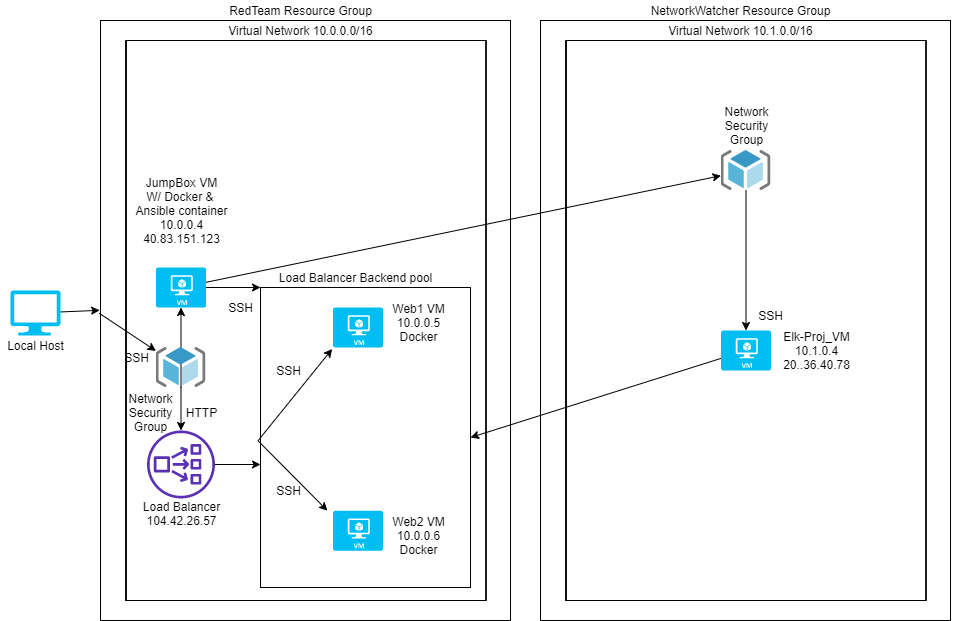

The diagram above was exported from draw.io. Its source (the exported page's mxGraphModel, read from the mxfile embedded in the PNG):
<mxGraphModel dx="1422" dy="762" grid="1" gridSize="10" guides="1" tooltips="1" connect="1" arrows="1" fold="1" page="1" pageScale="1" pageWidth="827" pageHeight="1169" math="0" shadow="0">
  <root>
    <mxCell id="0" />
    <mxCell id="1" parent="0" />
    <mxCell id="J42s71F2CYeqGU0BA2PD-11" value="" style="shape=table;childLayout=tableLayout;rowLines=0;columnLines=0;startSize=0;fillColor=none;collapsible=0;recursiveResize=0;expand=0;pointerEvents=0;" parent="1" vertex="1">
      <mxGeometry x="200" y="120" width="410" height="600" as="geometry" />
    </mxCell>
    <mxCell id="J42s71F2CYeqGU0BA2PD-12" value="" style="swimlane;horizontal=0;points=[[0,0.5],[1,0.5]];portConstraint=eastwest;startSize=0;collapsible=0;recursiveResize=0;expand=0;pointerEvents=0;" parent="J42s71F2CYeqGU0BA2PD-11" vertex="1">
      <mxGeometry width="410" height="600" as="geometry" />
    </mxCell>
    <mxCell id="J42s71F2CYeqGU0BA2PD-13" value="" style="swimlane;connectable=0;startSize=0;collapsible=0;recursiveResize=0;expand=0;pointerEvents=0;" parent="J42s71F2CYeqGU0BA2PD-12" vertex="1">
      <mxGeometry width="410" height="600" as="geometry" />
    </mxCell>
    <mxCell id="J42s71F2CYeqGU0BA2PD-44" value="Virtual Network 10.0.0.0/16" style="text;html=1;resizable=0;autosize=1;align=center;verticalAlign=middle;points=[];fillColor=none;strokeColor=none;rounded=0;" parent="J42s71F2CYeqGU0BA2PD-13" vertex="1">
      <mxGeometry x="120" width="160" height="20" as="geometry" />
    </mxCell>
    <mxCell id="AzP8usWTfIl8-IYWsvn_-7" value="" style="shape=table;childLayout=tableLayout;rowLines=0;columnLines=0;startSize=0;fillColor=none;collapsible=0;recursiveResize=0;expand=0;pointerEvents=0;" parent="J42s71F2CYeqGU0BA2PD-13" vertex="1">
      <mxGeometry x="25.5" y="20" width="360" height="560" as="geometry" />
    </mxCell>
    <mxCell id="AzP8usWTfIl8-IYWsvn_-8" value="" style="swimlane;horizontal=0;points=[[0,0.5],[1,0.5]];portConstraint=eastwest;startSize=0;collapsible=0;recursiveResize=0;expand=0;pointerEvents=0;" parent="AzP8usWTfIl8-IYWsvn_-7" vertex="1">
      <mxGeometry width="360" height="560" as="geometry" />
    </mxCell>
    <mxCell id="AzP8usWTfIl8-IYWsvn_-9" value="" style="swimlane;connectable=0;startSize=0;collapsible=0;recursiveResize=0;expand=0;pointerEvents=0;" parent="AzP8usWTfIl8-IYWsvn_-8" vertex="1">
      <mxGeometry width="360" height="560" as="geometry" />
    </mxCell>
    <mxCell id="J42s71F2CYeqGU0BA2PD-31" value="Load Balancer Backend pool" style="text;html=1;resizable=0;autosize=1;align=center;verticalAlign=middle;points=[];fillColor=none;strokeColor=none;rounded=0;" parent="AzP8usWTfIl8-IYWsvn_-9" vertex="1">
      <mxGeometry x="144.5" y="227" width="170" height="20" as="geometry" />
    </mxCell>
    <mxCell id="J42s71F2CYeqGU0BA2PD-25" value="Web2 VM&lt;br&gt;10.0.0.6&lt;br&gt;Docker" style="text;html=1;resizable=0;autosize=1;align=center;verticalAlign=middle;points=[];fillColor=none;strokeColor=none;rounded=0;" parent="AzP8usWTfIl8-IYWsvn_-9" vertex="1">
      <mxGeometry x="257" y="470.24" width="70" height="50" as="geometry" />
    </mxCell>
    <mxCell id="J42s71F2CYeqGU0BA2PD-26" value="SSH" style="text;html=1;resizable=0;autosize=1;align=center;verticalAlign=middle;points=[];fillColor=none;strokeColor=none;rounded=0;" parent="AzP8usWTfIl8-IYWsvn_-9" vertex="1">
      <mxGeometry x="142" y="440.24" width="40" height="20" as="geometry" />
    </mxCell>
    <mxCell id="J42s71F2CYeqGU0BA2PD-33" value="Web1 VM&lt;br&gt;10.0.0.5&lt;br&gt;Docker" style="text;html=1;resizable=0;autosize=1;align=center;verticalAlign=middle;points=[];fillColor=none;strokeColor=none;rounded=0;" parent="AzP8usWTfIl8-IYWsvn_-9" vertex="1">
      <mxGeometry x="257" y="257" width="70" height="50" as="geometry" />
    </mxCell>
    <mxCell id="J42s71F2CYeqGU0BA2PD-34" value="SSH" style="text;html=1;resizable=0;autosize=1;align=center;verticalAlign=middle;points=[];fillColor=none;strokeColor=none;rounded=0;" parent="AzP8usWTfIl8-IYWsvn_-9" vertex="1">
      <mxGeometry x="142" y="320.24" width="40" height="20" as="geometry" />
    </mxCell>
    <mxCell id="J42s71F2CYeqGU0BA2PD-38" style="edgeStyle=none;rounded=0;orthogonalLoop=1;jettySize=auto;html=1;exitX=0;exitY=0.5;exitDx=0;exitDy=0;" parent="AzP8usWTfIl8-IYWsvn_-9" edge="1">
      <mxGeometry relative="1" as="geometry">
        <mxPoint x="132" y="400.24" as="sourcePoint" />
        <mxPoint x="201.45169712793745" y="470.24" as="targetPoint" />
      </mxGeometry>
    </mxCell>
    <mxCell id="J42s71F2CYeqGU0BA2PD-35" style="edgeStyle=none;rounded=0;orthogonalLoop=1;jettySize=auto;html=1;exitX=0;exitY=0.5;exitDx=0;exitDy=0;" parent="AzP8usWTfIl8-IYWsvn_-9" edge="1">
      <mxGeometry relative="1" as="geometry">
        <mxPoint x="132" y="400.24" as="sourcePoint" />
        <mxPoint x="206.17907907055928" y="308.5" as="targetPoint" />
      </mxGeometry>
    </mxCell>
    <mxCell id="AzP8usWTfIl8-IYWsvn_-4" value="" style="shape=table;childLayout=tableLayout;rowLines=0;columnLines=0;startSize=0;fillColor=none;collapsible=0;recursiveResize=0;expand=0;pointerEvents=0;" parent="AzP8usWTfIl8-IYWsvn_-9" vertex="1">
      <mxGeometry x="134.5" y="247" width="210" height="300" as="geometry" />
    </mxCell>
    <mxCell id="AzP8usWTfIl8-IYWsvn_-5" value="" style="swimlane;horizontal=0;points=[[0,0.5],[1,0.5]];portConstraint=eastwest;startSize=0;collapsible=0;recursiveResize=0;expand=0;pointerEvents=0;" parent="AzP8usWTfIl8-IYWsvn_-4" vertex="1">
      <mxGeometry width="210" height="300" as="geometry" />
    </mxCell>
    <mxCell id="AzP8usWTfIl8-IYWsvn_-6" value="" style="swimlane;connectable=0;startSize=0;collapsible=0;recursiveResize=0;expand=0;pointerEvents=0;" parent="AzP8usWTfIl8-IYWsvn_-5" vertex="1">
      <mxGeometry width="210" height="300" as="geometry" />
    </mxCell>
    <mxCell id="AzP8usWTfIl8-IYWsvn_-44" value="" style="verticalLabelPosition=bottom;html=1;verticalAlign=top;align=center;strokeColor=none;fillColor=#00BEF2;shape=mxgraph.azure.virtual_machine;" parent="AzP8usWTfIl8-IYWsvn_-6" vertex="1">
      <mxGeometry x="72.5" y="223.24" width="50" height="40" as="geometry" />
    </mxCell>
    <mxCell id="AzP8usWTfIl8-IYWsvn_-43" value="" style="verticalLabelPosition=bottom;html=1;verticalAlign=top;align=center;strokeColor=none;fillColor=#00BEF2;shape=mxgraph.azure.virtual_machine;" parent="AzP8usWTfIl8-IYWsvn_-6" vertex="1">
      <mxGeometry x="72.5" y="20" width="50" height="40" as="geometry" />
    </mxCell>
    <mxCell id="J42s71F2CYeqGU0BA2PD-17" value="SSH" style="text;html=1;resizable=0;autosize=1;align=center;verticalAlign=middle;points=[];fillColor=none;strokeColor=none;rounded=0;" parent="AzP8usWTfIl8-IYWsvn_-9" vertex="1">
      <mxGeometry x="94.5" y="257" width="40" height="20" as="geometry" />
    </mxCell>
    <mxCell id="J42s71F2CYeqGU0BA2PD-23" value="Load Balancer&lt;br&gt;104.42.26.57" style="text;html=1;resizable=0;autosize=1;align=center;verticalAlign=middle;points=[];fillColor=none;strokeColor=none;rounded=0;" parent="AzP8usWTfIl8-IYWsvn_-9" vertex="1">
      <mxGeometry x="10" y="458" width="90" height="30" as="geometry" />
    </mxCell>
    <mxCell id="J42s71F2CYeqGU0BA2PD-24" value="" style="outlineConnect=0;fontColor=#232F3E;gradientColor=none;fillColor=#5A30B5;strokeColor=none;dashed=0;verticalLabelPosition=bottom;verticalAlign=top;align=center;html=1;fontSize=12;fontStyle=0;aspect=fixed;pointerEvents=1;shape=mxgraph.aws4.network_load_balancer;" parent="AzP8usWTfIl8-IYWsvn_-9" vertex="1">
      <mxGeometry x="21" y="390" width="68" height="68" as="geometry" />
    </mxCell>
    <mxCell id="J42s71F2CYeqGU0BA2PD-32" value="" style="verticalLabelPosition=bottom;html=1;verticalAlign=top;align=center;strokeColor=none;fillColor=#00BEF2;shape=mxgraph.azure.virtual_machine;" parent="AzP8usWTfIl8-IYWsvn_-9" vertex="1">
      <mxGeometry x="30" y="227" width="50" height="40" as="geometry" />
    </mxCell>
    <mxCell id="J42s71F2CYeqGU0BA2PD-37" value="" style="edgeStyle=none;rounded=0;orthogonalLoop=1;jettySize=auto;html=1;" parent="AzP8usWTfIl8-IYWsvn_-9" target="J42s71F2CYeqGU0BA2PD-32" edge="1">
      <mxGeometry relative="1" as="geometry">
        <mxPoint x="55" y="347" as="sourcePoint" />
      </mxGeometry>
    </mxCell>
    <mxCell id="J42s71F2CYeqGU0BA2PD-36" value="" style="aspect=fixed;html=1;points=[];align=center;image;fontSize=12;image=img/lib/mscae/ResourceGroup.svg;" parent="AzP8usWTfIl8-IYWsvn_-9" vertex="1">
      <mxGeometry x="30" y="307" width="50" height="40" as="geometry" />
    </mxCell>
    <mxCell id="J42s71F2CYeqGU0BA2PD-39" style="edgeStyle=none;rounded=0;orthogonalLoop=1;jettySize=auto;html=1;exitX=0.5;exitY=1;exitDx=0;exitDy=0;exitPerimeter=0;" parent="AzP8usWTfIl8-IYWsvn_-9" source="J42s71F2CYeqGU0BA2PD-36" target="J42s71F2CYeqGU0BA2PD-24" edge="1">
      <mxGeometry relative="1" as="geometry">
        <mxPoint x="55" y="397" as="sourcePoint" />
      </mxGeometry>
    </mxCell>
    <mxCell id="J42s71F2CYeqGU0BA2PD-4" value="Network&lt;br&gt;Security&lt;br&gt;Group&lt;br&gt;" style="text;html=1;resizable=0;autosize=1;align=center;verticalAlign=middle;points=[];fillColor=none;strokeColor=none;rounded=0;" parent="AzP8usWTfIl8-IYWsvn_-9" vertex="1">
      <mxGeometry x="-5.5" y="347" width="60" height="50" as="geometry" />
    </mxCell>
    <mxCell id="J42s71F2CYeqGU0BA2PD-20" value="HTTP" style="text;html=1;resizable=0;autosize=1;align=center;verticalAlign=middle;points=[];fillColor=none;strokeColor=none;rounded=0;" parent="AzP8usWTfIl8-IYWsvn_-9" vertex="1">
      <mxGeometry x="50" y="362" width="50" height="20" as="geometry" />
    </mxCell>
    <mxCell id="J42s71F2CYeqGU0BA2PD-21" value="SSH" style="text;html=1;resizable=0;autosize=1;align=center;verticalAlign=middle;points=[];fillColor=none;strokeColor=none;rounded=0;" parent="AzP8usWTfIl8-IYWsvn_-9" vertex="1">
      <mxGeometry x="-10" y="307" width="40" height="20" as="geometry" />
    </mxCell>
    <mxCell id="J42s71F2CYeqGU0BA2PD-15" style="edgeStyle=none;rounded=0;orthogonalLoop=1;jettySize=auto;html=1;" parent="AzP8usWTfIl8-IYWsvn_-9" source="J42s71F2CYeqGU0BA2PD-24" edge="1">
      <mxGeometry relative="1" as="geometry">
        <mxPoint x="134.5" y="424" as="targetPoint" />
      </mxGeometry>
    </mxCell>
    <mxCell id="J42s71F2CYeqGU0BA2PD-14" style="edgeStyle=none;rounded=0;orthogonalLoop=1;jettySize=auto;html=1;entryX=0;entryY=0;entryDx=0;entryDy=0;" parent="AzP8usWTfIl8-IYWsvn_-9" source="J42s71F2CYeqGU0BA2PD-32" target="AzP8usWTfIl8-IYWsvn_-4" edge="1">
      <mxGeometry relative="1" as="geometry">
        <mxPoint x="132.6300000000001" y="127" as="targetPoint" />
      </mxGeometry>
    </mxCell>
    <mxCell id="J42s71F2CYeqGU0BA2PD-16" value="JumpBox VM&lt;br&gt;W/ Docker &amp;amp;&amp;nbsp;&lt;br&gt;Ansible container&lt;br&gt;10.0.0.4&lt;br&gt;40.83.151.123" style="text;html=1;resizable=0;autosize=1;align=center;verticalAlign=middle;points=[];fillColor=none;strokeColor=none;rounded=0;" parent="AzP8usWTfIl8-IYWsvn_-9" vertex="1">
      <mxGeometry y="130" width="110" height="80" as="geometry" />
    </mxCell>
    <mxCell id="J42s71F2CYeqGU0BA2PD-6" style="edgeStyle=none;rounded=0;orthogonalLoop=1;jettySize=auto;html=1;exitX=-0.003;exitY=0.488;exitDx=0;exitDy=0;exitPerimeter=0;" parent="J42s71F2CYeqGU0BA2PD-12" source="J42s71F2CYeqGU0BA2PD-12" target="J42s71F2CYeqGU0BA2PD-36" edge="1">
      <mxGeometry relative="1" as="geometry">
        <mxPoint y="267" as="sourcePoint" />
      </mxGeometry>
    </mxCell>
    <mxCell id="J42s71F2CYeqGU0BA2PD-19" style="edgeStyle=none;rounded=0;orthogonalLoop=1;jettySize=auto;html=1;" parent="J42s71F2CYeqGU0BA2PD-11" source="J42s71F2CYeqGU0BA2PD-11" target="J42s71F2CYeqGU0BA2PD-12" edge="1">
      <mxGeometry relative="1" as="geometry" />
    </mxCell>
    <mxCell id="J42s71F2CYeqGU0BA2PD-18" value="RedTeam Resource Group" style="text;html=1;resizable=0;autosize=1;align=center;verticalAlign=middle;points=[];fillColor=none;strokeColor=none;rounded=0;" parent="1" vertex="1">
      <mxGeometry x="320" y="100" width="160" height="20" as="geometry" />
    </mxCell>
    <mxCell id="J42s71F2CYeqGU0BA2PD-9" style="edgeStyle=none;rounded=0;orthogonalLoop=1;jettySize=auto;html=1;entryX=-0.002;entryY=0.483;entryDx=0;entryDy=0;entryPerimeter=0;" parent="1" source="J42s71F2CYeqGU0BA2PD-7" target="J42s71F2CYeqGU0BA2PD-12" edge="1">
      <mxGeometry relative="1" as="geometry" />
    </mxCell>
    <mxCell id="J42s71F2CYeqGU0BA2PD-7" value="" style="verticalLabelPosition=bottom;html=1;verticalAlign=top;align=center;strokeColor=none;fillColor=#00BEF2;shape=mxgraph.azure.computer;pointerEvents=1;" parent="1" vertex="1">
      <mxGeometry x="110" y="390" width="50" height="45" as="geometry" />
    </mxCell>
    <mxCell id="J42s71F2CYeqGU0BA2PD-10" value="Local Host" style="text;html=1;resizable=0;autosize=1;align=center;verticalAlign=middle;points=[];fillColor=none;strokeColor=none;rounded=0;" parent="1" vertex="1">
      <mxGeometry x="100" y="435" width="70" height="20" as="geometry" />
    </mxCell>
    <mxCell id="tEkNjsmo3BFgAGDNGvXD-73" value="" style="shape=table;childLayout=tableLayout;rowLines=0;columnLines=0;startSize=0;fillColor=none;collapsible=0;recursiveResize=0;expand=0;pointerEvents=0;" vertex="1" parent="1">
      <mxGeometry x="640" y="120" width="410" height="600" as="geometry" />
    </mxCell>
    <mxCell id="tEkNjsmo3BFgAGDNGvXD-74" value="" style="swimlane;horizontal=0;points=[[0,0.5],[1,0.5]];portConstraint=eastwest;startSize=0;collapsible=0;recursiveResize=0;expand=0;pointerEvents=0;" vertex="1" parent="tEkNjsmo3BFgAGDNGvXD-73">
      <mxGeometry width="410" height="600" as="geometry" />
    </mxCell>
    <mxCell id="tEkNjsmo3BFgAGDNGvXD-75" value="" style="swimlane;connectable=0;startSize=0;collapsible=0;recursiveResize=0;expand=0;pointerEvents=0;" vertex="1" parent="tEkNjsmo3BFgAGDNGvXD-74">
      <mxGeometry width="410" height="600" as="geometry" />
    </mxCell>
    <mxCell id="tEkNjsmo3BFgAGDNGvXD-76" value="Virtual Network 10.1.0.0/16" style="text;html=1;resizable=0;autosize=1;align=center;verticalAlign=middle;points=[];fillColor=none;strokeColor=none;rounded=0;" vertex="1" parent="tEkNjsmo3BFgAGDNGvXD-75">
      <mxGeometry x="120" width="160" height="20" as="geometry" />
    </mxCell>
    <mxCell id="tEkNjsmo3BFgAGDNGvXD-77" value="" style="shape=table;childLayout=tableLayout;rowLines=0;columnLines=0;startSize=0;fillColor=none;collapsible=0;recursiveResize=0;expand=0;pointerEvents=0;" vertex="1" parent="tEkNjsmo3BFgAGDNGvXD-75">
      <mxGeometry x="25.5" y="20" width="360" height="560" as="geometry" />
    </mxCell>
    <mxCell id="tEkNjsmo3BFgAGDNGvXD-78" value="" style="swimlane;horizontal=0;points=[[0,0.5],[1,0.5]];portConstraint=eastwest;startSize=0;collapsible=0;recursiveResize=0;expand=0;pointerEvents=0;" vertex="1" parent="tEkNjsmo3BFgAGDNGvXD-77">
      <mxGeometry width="360" height="560" as="geometry" />
    </mxCell>
    <mxCell id="tEkNjsmo3BFgAGDNGvXD-79" value="" style="swimlane;connectable=0;startSize=0;collapsible=0;recursiveResize=0;expand=0;pointerEvents=0;" vertex="1" parent="tEkNjsmo3BFgAGDNGvXD-78">
      <mxGeometry width="360" height="560" as="geometry" />
    </mxCell>
    <mxCell id="tEkNjsmo3BFgAGDNGvXD-1" value="" style="verticalLabelPosition=bottom;html=1;verticalAlign=top;align=center;strokeColor=none;fillColor=#00BEF2;shape=mxgraph.azure.virtual_machine;" vertex="1" parent="tEkNjsmo3BFgAGDNGvXD-79">
      <mxGeometry x="155" y="290" width="50" height="40" as="geometry" />
    </mxCell>
    <mxCell id="tEkNjsmo3BFgAGDNGvXD-2" value="Elk-Proj_VM&lt;br&gt;10.1.0.4&lt;br&gt;20..36.40.78" style="text;html=1;resizable=0;autosize=1;align=center;verticalAlign=middle;points=[];fillColor=none;strokeColor=none;rounded=0;" vertex="1" parent="tEkNjsmo3BFgAGDNGvXD-79">
      <mxGeometry x="210" y="285" width="80" height="50" as="geometry" />
    </mxCell>
    <mxCell id="tEkNjsmo3BFgAGDNGvXD-111" value="SSH" style="text;html=1;resizable=0;autosize=1;align=center;verticalAlign=middle;points=[];fillColor=none;strokeColor=none;rounded=0;" vertex="1" parent="tEkNjsmo3BFgAGDNGvXD-79">
      <mxGeometry x="184.5" y="265" width="40" height="20" as="geometry" />
    </mxCell>
    <mxCell id="tEkNjsmo3BFgAGDNGvXD-117" style="edgeStyle=none;rounded=0;orthogonalLoop=1;jettySize=auto;html=1;entryX=0.5;entryY=0;entryDx=0;entryDy=0;entryPerimeter=0;" edge="1" parent="tEkNjsmo3BFgAGDNGvXD-79" source="tEkNjsmo3BFgAGDNGvXD-112" target="tEkNjsmo3BFgAGDNGvXD-1">
      <mxGeometry relative="1" as="geometry" />
    </mxCell>
    <mxCell id="tEkNjsmo3BFgAGDNGvXD-112" value="" style="aspect=fixed;html=1;points=[];align=center;image;fontSize=12;image=img/lib/mscae/ResourceGroup.svg;" vertex="1" parent="tEkNjsmo3BFgAGDNGvXD-79">
      <mxGeometry x="155" y="110" width="50" height="40" as="geometry" />
    </mxCell>
    <mxCell id="tEkNjsmo3BFgAGDNGvXD-113" value="Network&lt;br&gt;Security&lt;br&gt;Group&lt;br&gt;" style="text;html=1;resizable=0;autosize=1;align=center;verticalAlign=middle;points=[];fillColor=none;strokeColor=none;rounded=0;" vertex="1" parent="tEkNjsmo3BFgAGDNGvXD-79">
      <mxGeometry x="150" y="60" width="60" height="50" as="geometry" />
    </mxCell>
    <mxCell id="tEkNjsmo3BFgAGDNGvXD-107" style="edgeStyle=none;rounded=0;orthogonalLoop=1;jettySize=auto;html=1;" edge="1" parent="tEkNjsmo3BFgAGDNGvXD-73" source="tEkNjsmo3BFgAGDNGvXD-73" target="tEkNjsmo3BFgAGDNGvXD-74">
      <mxGeometry relative="1" as="geometry" />
    </mxCell>
    <mxCell id="tEkNjsmo3BFgAGDNGvXD-110" value="NetworkWatcher Resource Group" style="text;html=1;resizable=0;autosize=1;align=center;verticalAlign=middle;points=[];fillColor=none;strokeColor=none;rounded=0;" vertex="1" parent="1">
      <mxGeometry x="740" y="100" width="200" height="20" as="geometry" />
    </mxCell>
    <mxCell id="AzP8usWTfIl8-IYWsvn_-48" style="edgeStyle=none;rounded=0;orthogonalLoop=1;jettySize=auto;html=1;" parent="1" source="J42s71F2CYeqGU0BA2PD-32" target="tEkNjsmo3BFgAGDNGvXD-112" edge="1">
      <mxGeometry relative="1" as="geometry">
        <mxPoint x="660" y="270" as="targetPoint" />
      </mxGeometry>
    </mxCell>
    <mxCell id="tEkNjsmo3BFgAGDNGvXD-118" style="edgeStyle=none;rounded=0;orthogonalLoop=1;jettySize=auto;html=1;entryX=1;entryY=0.5;entryDx=0;entryDy=0;" edge="1" parent="1" source="tEkNjsmo3BFgAGDNGvXD-1" target="AzP8usWTfIl8-IYWsvn_-5">
      <mxGeometry relative="1" as="geometry" />
    </mxCell>
  </root>
</mxGraphModel>